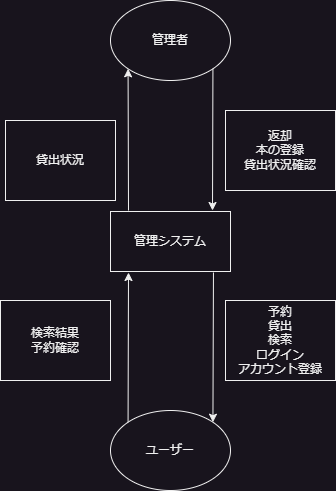

The diagram above was exported from draw.io. Its source (the exported page's mxGraphModel, read from the mxfile embedded in the PNG):
<mxGraphModel dx="1434" dy="836" grid="1" gridSize="10" guides="1" tooltips="1" connect="1" arrows="1" fold="1" page="1" pageScale="1" pageWidth="827" pageHeight="1169" math="0" shadow="0">
  <root>
    <mxCell id="0" />
    <mxCell id="1" parent="0" />
    <mxCell id="zoRPdXPNYnG9Tm2fAEHZ-13" value="管理システム" style="rounded=0;whiteSpace=wrap;html=1;" parent="1" vertex="1">
      <mxGeometry x="235" y="321" width="120" height="60" as="geometry" />
    </mxCell>
    <mxCell id="zoRPdXPNYnG9Tm2fAEHZ-16" value="管理者" style="ellipse;whiteSpace=wrap;html=1;" parent="1" vertex="1">
      <mxGeometry x="235" y="110" width="120" height="80" as="geometry" />
    </mxCell>
    <mxCell id="zoRPdXPNYnG9Tm2fAEHZ-17" value="ユーザー" style="ellipse;whiteSpace=wrap;html=1;" parent="1" vertex="1">
      <mxGeometry x="235" y="520" width="120" height="80" as="geometry" />
    </mxCell>
    <mxCell id="zoRPdXPNYnG9Tm2fAEHZ-18" value="" style="endArrow=classic;html=1;rounded=0;exitX=1;exitY=1;exitDx=0;exitDy=0;" parent="1" source="zoRPdXPNYnG9Tm2fAEHZ-16" edge="1">
      <mxGeometry width="50" height="50" relative="1" as="geometry">
        <mxPoint x="610" y="430" as="sourcePoint" />
        <mxPoint x="337" y="320" as="targetPoint" />
      </mxGeometry>
    </mxCell>
    <mxCell id="zoRPdXPNYnG9Tm2fAEHZ-19" value="" style="endArrow=classic;html=1;rounded=0;exitX=0.858;exitY=1.017;exitDx=0;exitDy=0;entryX=1;entryY=0;entryDx=0;entryDy=0;exitPerimeter=0;" parent="1" source="zoRPdXPNYnG9Tm2fAEHZ-13" target="zoRPdXPNYnG9Tm2fAEHZ-17" edge="1">
      <mxGeometry width="50" height="50" relative="1" as="geometry">
        <mxPoint x="370" y="410" as="sourcePoint" />
        <mxPoint x="325" y="520" as="targetPoint" />
      </mxGeometry>
    </mxCell>
    <mxCell id="zoRPdXPNYnG9Tm2fAEHZ-21" value="" style="endArrow=classic;html=1;rounded=0;exitX=0;exitY=0;exitDx=0;exitDy=0;entryX=0.15;entryY=1.017;entryDx=0;entryDy=0;entryPerimeter=0;" parent="1" source="zoRPdXPNYnG9Tm2fAEHZ-17" target="zoRPdXPNYnG9Tm2fAEHZ-13" edge="1">
      <mxGeometry width="50" height="50" relative="1" as="geometry">
        <mxPoint x="348" y="392" as="sourcePoint" />
        <mxPoint x="347" y="542" as="targetPoint" />
      </mxGeometry>
    </mxCell>
    <mxCell id="zoRPdXPNYnG9Tm2fAEHZ-22" value="" style="endArrow=classic;html=1;rounded=0;entryX=0;entryY=1;entryDx=0;entryDy=0;" parent="1" target="zoRPdXPNYnG9Tm2fAEHZ-16" edge="1">
      <mxGeometry width="50" height="50" relative="1" as="geometry">
        <mxPoint x="253" y="320" as="sourcePoint" />
        <mxPoint x="263" y="392" as="targetPoint" />
      </mxGeometry>
    </mxCell>
    <mxCell id="zoRPdXPNYnG9Tm2fAEHZ-23" value="予約&lt;div&gt;貸出&lt;/div&gt;&lt;div&gt;検索&lt;/div&gt;&lt;div&gt;ログイン&lt;/div&gt;&lt;div&gt;アカウント登録&lt;/div&gt;" style="rounded=0;whiteSpace=wrap;html=1;" parent="1" vertex="1">
      <mxGeometry x="350" y="410" width="110" height="80" as="geometry" />
    </mxCell>
    <mxCell id="zoRPdXPNYnG9Tm2fAEHZ-24" value="検索結果&lt;div&gt;予約確認&lt;/div&gt;" style="rounded=0;whiteSpace=wrap;html=1;" parent="1" vertex="1">
      <mxGeometry x="125" y="410" width="110" height="80" as="geometry" />
    </mxCell>
    <mxCell id="zoRPdXPNYnG9Tm2fAEHZ-25" value="返却&lt;div&gt;本の登録&lt;/div&gt;&lt;div&gt;貸出状況確認&lt;/div&gt;" style="rounded=0;whiteSpace=wrap;html=1;" parent="1" vertex="1">
      <mxGeometry x="350" y="220" width="110" height="80" as="geometry" />
    </mxCell>
    <mxCell id="zoRPdXPNYnG9Tm2fAEHZ-26" value="貸出状況" style="rounded=0;whiteSpace=wrap;html=1;" parent="1" vertex="1">
      <mxGeometry x="130" y="230" width="110" height="80" as="geometry" />
    </mxCell>
  </root>
</mxGraphModel>